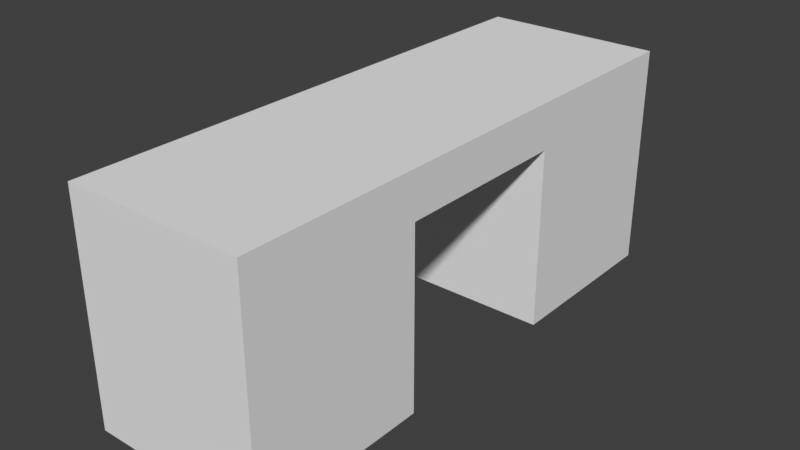 # Source: HallWallBreakClosed_2x6x2.5.blend  (saved by Blender 2.79.0; exported with 4.5.12 LTS)
import bpy
from mathutils import Matrix  # noqa: F401  (used for matrix-valued properties, if any)

bpy.ops.wm.read_factory_settings(use_empty=True)
scene = bpy.context.scene
scene.name = 'Scene'

# ---- collections
col_collection_1 = bpy.data.collections.new('Collection 1'); scene.collection.children.link(col_collection_1)

# ---- materials (node trees are filled in below, after node groups)
mat_material = bpy.data.materials.new('Material')
mat_material.alpha_threshold = 0.0
mat_material.use_transparent_shadow = False
mat_material.roughness = 0.5
mat_material.line_color = (0.0, 0.0, 0.0, 1.0)

# ---- material node trees

# ---- world
world_world = bpy.data.worlds.new('World'); scene.world = world_world
world_world.color = (0.05088, 0.05088, 0.05088)
world_world.use_sun_shadow = False
world_world.sun_shadow_jitter_overblur = 0.0
world_world.cycles.sampling_method = 'MANUAL'

# ---- meshes
me_hallwallbreakclosed_2x6x2_5 = bpy.data.meshes.new('HallWallBreakClosed_2x6x2.5')
me_hallwallbreakclosed_2x6x2_5.from_pydata([(2.0, 6.0, 0.0), (2.0, -1.788e-07, 0.0), (0.0, 0.0, 0.0), (4.768e-07, 6.0, 0.0), (2.0, 6.0, 2.5), (2.0, -7.749e-07, 2.5), (-2.384e-07, 1.788e-07, 2.5), (1.788e-07, 6.0, 2.5), (2.0, 4.0, 0.0), (3.128e-07, 4.0, 0.0), (2.0, 4.0, 2.5), (3.529e-08, 4.0, 2.5), (2.0, 2.0, 0.0), (2.0, 2.0, 2.5), (-1.048e-07, 2.0, 2.5), (2.0, 6.0, 2.0), (2.0, -6.504e-07, 2.0), (-1.887e-07, 1.415e-07, 2.0), (2.41e-07, 6.0, 2.0), (9.321e-08, 4.0, 2.0), (2.0, 4.0, 2.0), (2.0, 2.0, 2.0), (-5.109e-08, 2.0, 2.0), (1.527e-07, 2.0, 0.0), (0.2, 4.0, 2.0), (0.2, 4.0, 2.117e-08), (0.2, 2.0, 2.0), (0.2, 2.0, 2.117e-08)], [], [(12, 1, 2, 23), (13, 14, 6, 5), (21, 13, 5, 16), (16, 5, 6, 17), (19, 11, 7, 18), (15, 0, 3, 18), (22, 14, 11, 19), (15, 4, 10, 20), (4, 7, 11, 10), (0, 8, 9, 3), (17, 6, 14, 22), (20, 10, 13, 21), (10, 11, 14, 13), (22, 21, 12, 23), (20, 21, 22, 19), (2, 17, 22, 23), (0, 15, 20, 8), (19, 9, 8, 20), (4, 15, 18, 7), (9, 19, 18, 3), (1, 16, 17, 2), (12, 21, 16, 1), (22, 26, 24, 19), (26, 27, 25, 24), (19, 24, 25, 9), (9, 25, 27, 23), (23, 27, 26, 22), (22, 19, 9, 23)])
me_hallwallbreakclosed_2x6x2_5.materials.append(mat_material)
me_hallwallbreakclosed_2x6x2_5.use_remesh_preserve_volume = False
me_hallwallbreakclosed_2x6x2_5.use_remesh_preserve_attributes = False
me_hallwallbreakclosed_2x6x2_5.use_mirror_vertex_groups = False
me_hallwallbreakclosed_2x6x2_5.update()

# ---- objects
ob_hallwallbreakclosed_2x6x2_5 = bpy.data.objects.new('HallWallBreakClosed_2x6x2.5', me_hallwallbreakclosed_2x6x2_5)

# ---- transforms, parenting, visibility, modifiers, constraints
ob_hallwallbreakclosed_2x6x2_5.location = (-1.192e-07, 1.788e-07, 0.0)
ob_hallwallbreakclosed_2x6x2_5.lock_rotations_4d = False
ob_hallwallbreakclosed_2x6x2_5.empty_display_type = 'ARROWS'
ob_hallwallbreakclosed_2x6x2_5.lineart.crease_threshold = 0.0

# ---- collection membership
col_collection_1.objects.link(ob_hallwallbreakclosed_2x6x2_5)

# ---- scene / render settings (as saved in the file)
scene.frame_start = 1; scene.frame_end = 250; scene.frame_set(79)
scene.render.engine = 'BLENDER_EEVEE_NEXT'
scene.render.resolution_percentage = 50
scene.render.dither_intensity = 0.0
scene.cycles.use_denoising = False
scene.cycles.samples = 128
scene.cycles.sampling_pattern = 'TABULATED_SOBOL'
scene.cycles.use_adaptive_sampling = False
scene.cycles.use_light_tree = False
scene.cycles.blur_glossy = 0.0
scene.cycles.sample_clamp_indirect = 0.0
scene.view_settings.view_transform = 'Standard'
bpy.context.view_layer.update()

# ---- added for rendering (the .blend has no active camera and no usable light): camera, sun
cam_auto = bpy.data.cameras.new('AutoCamera')
cam_auto.lens = 50.0
cam_auto.sensor_width = 36.0
cam_auto.clip_end = 1000.0
ob_auto_camera = bpy.data.objects.new('AutoCamera', cam_auto)
scene.collection.objects.link(ob_auto_camera)
ob_auto_camera.location = (7.29221, -4.55065, 6.28377)
ob_auto_camera.rotation_euler = (1.09748, -7.21219e-08, 0.694738)
scene.camera = ob_auto_camera
light_auto_sun = bpy.data.lights.new('AutoSun', 'SUN')
light_auto_sun.energy = 3.0
light_auto_sun.angle = 0.0523599
ob_auto_sun = bpy.data.objects.new('AutoSun', light_auto_sun)
scene.collection.objects.link(ob_auto_sun)
ob_auto_sun.rotation_euler = (0.872665, 0.174533, 0.523599)
bpy.context.view_layer.update()

